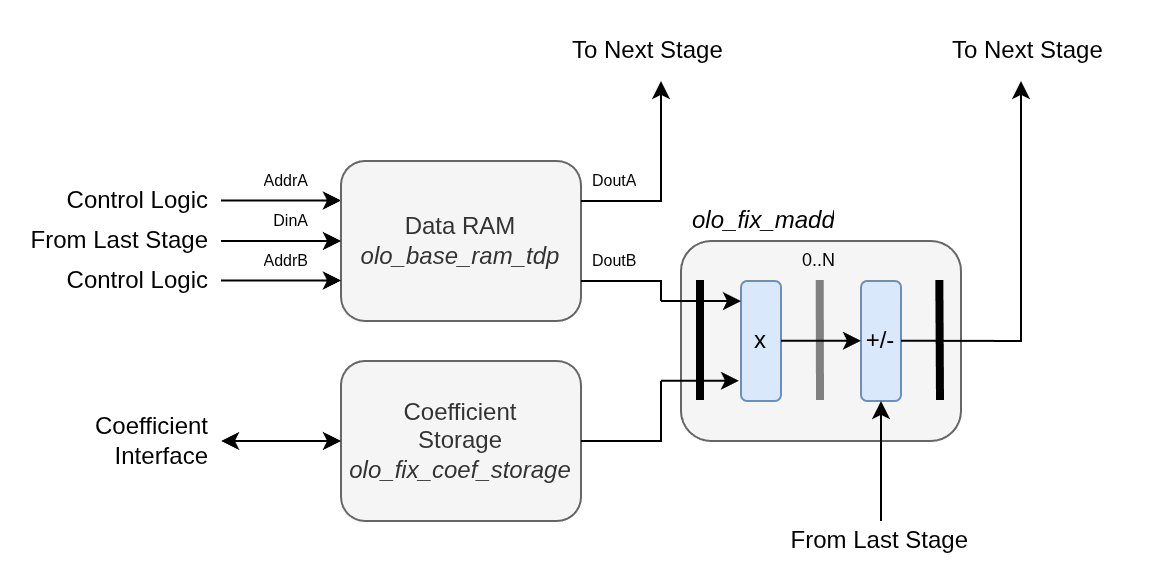

The diagram above was exported from draw.io. Its source (the exported page's mxGraphModel, read from the mxfile embedded in the PNG):
<mxGraphModel dx="516" dy="843" grid="1" gridSize="10" guides="1" tooltips="1" connect="1" arrows="1" fold="1" page="1" pageScale="1" pageWidth="850" pageHeight="1100" math="0" shadow="0">
  <root>
    <mxCell id="0" />
    <mxCell id="1" parent="0" />
    <mxCell id="2" parent="1" style="rounded=1;whiteSpace=wrap;html=1;fillColor=#f5f5f5;fontColor=#333333;strokeColor=#666666;" value="" vertex="1">
      <mxGeometry height="100" width="140" x="1564" y="940" as="geometry" />
    </mxCell>
    <mxCell id="3" edge="1" parent="1" style="endArrow=none;html=1;rounded=0;strokeWidth=4;entryX=0;entryY=1;entryDx=0;entryDy=0;fillColor=#f5f5f5;strokeColor=light-dark(#000000,#000000);" value="">
      <mxGeometry height="50" relative="1" width="50" as="geometry">
        <mxPoint x="1574" y="1020" as="sourcePoint" />
        <mxPoint x="1574" y="960" as="targetPoint" />
      </mxGeometry>
    </mxCell>
    <mxCell id="4" parent="1" style="text;strokeColor=none;fillColor=none;align=left;verticalAlign=middle;spacingLeft=4;spacingRight=4;overflow=hidden;points=[[0,0.5],[1,0.5]];portConstraint=eastwest;rotatable=0;whiteSpace=wrap;html=1;fontSize=9;" value="0..N" vertex="1">
      <mxGeometry height="20" width="40" x="1619" y="940" as="geometry" />
    </mxCell>
    <mxCell id="5" edge="1" parent="1" style="endArrow=none;html=1;rounded=0;strokeWidth=4;entryX=0;entryY=1;entryDx=0;entryDy=0;fillColor=#f5f5f5;strokeColor=#808080;" value="">
      <mxGeometry height="50" relative="1" width="50" as="geometry">
        <mxPoint x="1634" y="1020" as="sourcePoint" />
        <mxPoint x="1633.8600000000001" y="960" as="targetPoint" />
      </mxGeometry>
    </mxCell>
    <mxCell id="6" parent="1" style="rounded=1;whiteSpace=wrap;html=1;fillColor=#dae8fc;strokeColor=#6c8ebf;" value="x" vertex="1">
      <mxGeometry height="60" width="20" x="1594" y="960" as="geometry" />
    </mxCell>
    <mxCell id="7" parent="1" style="rounded=1;whiteSpace=wrap;html=1;fillColor=#dae8fc;strokeColor=#6c8ebf;" value="+/-" vertex="1">
      <mxGeometry height="60" width="20" x="1654" y="960" as="geometry" />
    </mxCell>
    <mxCell id="8" edge="1" parent="1" style="endArrow=none;html=1;rounded=0;strokeWidth=4;entryX=0;entryY=1;entryDx=0;entryDy=0;fillColor=#f5f5f5;strokeColor=light-dark(#000000,#000000);" value="">
      <mxGeometry height="50" relative="1" width="50" as="geometry">
        <mxPoint x="1694" y="1020" as="sourcePoint" />
        <mxPoint x="1693.6599999999999" y="960" as="targetPoint" />
      </mxGeometry>
    </mxCell>
    <mxCell id="9" edge="1" parent="1" style="endArrow=classic;html=1;rounded=0;entryX=0;entryY=0.167;entryDx=0;entryDy=0;entryPerimeter=0;" target="6" value="">
      <mxGeometry height="50" relative="1" width="50" as="geometry">
        <mxPoint x="1554" y="970" as="sourcePoint" />
        <mxPoint x="1544" y="920" as="targetPoint" />
      </mxGeometry>
    </mxCell>
    <mxCell id="10" edge="1" parent="1" style="endArrow=classic;html=1;rounded=0;entryX=-0.058;entryY=0.162;entryDx=0;entryDy=0;entryPerimeter=0;" value="">
      <mxGeometry height="50" relative="1" width="50" as="geometry">
        <mxPoint x="1554" y="1009.86" as="sourcePoint" />
        <mxPoint x="1593" y="1009.86" as="targetPoint" />
      </mxGeometry>
    </mxCell>
    <mxCell id="11" edge="1" parent="1" style="endArrow=classic;html=1;rounded=0;entryX=0;entryY=0.167;entryDx=0;entryDy=0;entryPerimeter=0;" value="">
      <mxGeometry height="50" relative="1" width="50" as="geometry">
        <mxPoint x="1614" y="989.86" as="sourcePoint" />
        <mxPoint x="1654" y="989.8800000000001" as="targetPoint" />
      </mxGeometry>
    </mxCell>
    <mxCell id="12" edge="1" parent="1" style="endArrow=classic;html=1;rounded=0;" value="">
      <mxGeometry height="50" relative="1" width="50" as="geometry">
        <Array as="points">
          <mxPoint x="1734" y="990" />
        </Array>
        <mxPoint x="1674" y="989.86" as="sourcePoint" />
        <mxPoint x="1734" y="860" as="targetPoint" />
      </mxGeometry>
    </mxCell>
    <mxCell id="13" edge="1" parent="1" style="endArrow=classic;html=1;rounded=0;" value="">
      <mxGeometry height="50" relative="1" width="50" as="geometry">
        <mxPoint x="1664" y="1050" as="sourcePoint" />
        <mxPoint x="1664" y="1020" as="targetPoint" />
      </mxGeometry>
    </mxCell>
    <mxCell id="14" parent="1" style="text;strokeColor=none;fillColor=none;align=left;verticalAlign=middle;spacingLeft=4;spacingRight=4;overflow=hidden;points=[[0,0.5],[1,0.5]];portConstraint=eastwest;rotatable=0;whiteSpace=wrap;html=1;" value="&lt;i&gt;olo_fix_madd&lt;/i&gt;" vertex="1">
      <mxGeometry height="20" width="95" x="1564" y="920" as="geometry" />
    </mxCell>
    <mxCell id="15" edge="1" parent="1" style="endArrow=classic;html=1;rounded=0;" value="">
      <mxGeometry height="50" relative="1" width="50" as="geometry">
        <mxPoint x="1334" y="919.76" as="sourcePoint" />
        <mxPoint x="1394" y="919.76" as="targetPoint" />
      </mxGeometry>
    </mxCell>
    <mxCell id="16" parent="1" style="rounded=1;whiteSpace=wrap;html=1;fillColor=#f5f5f5;fontColor=#333333;strokeColor=#666666;" value="Coefficient&lt;div&gt;Storage&lt;/div&gt;&lt;div&gt;&lt;i&gt;olo_fix_coef_storage&lt;/i&gt;&lt;/div&gt;" vertex="1">
      <mxGeometry height="80" width="120" x="1394" y="1000" as="geometry" />
    </mxCell>
    <mxCell id="17" parent="1" style="rounded=1;whiteSpace=wrap;html=1;fillColor=#f5f5f5;fontColor=#333333;strokeColor=#666666;" value="Data RAM&lt;div&gt;&lt;i&gt;olo_base_ram_tdp&lt;/i&gt;&lt;/div&gt;" vertex="1">
      <mxGeometry height="80" width="120" x="1394" y="900" as="geometry" />
    </mxCell>
    <mxCell id="18" parent="1" style="text;strokeColor=none;fillColor=none;align=right;verticalAlign=middle;spacingLeft=4;spacingRight=4;overflow=hidden;points=[[0,0.5],[1,0.5]];portConstraint=eastwest;rotatable=0;whiteSpace=wrap;html=1;fontSize=8;" value="AddrA" vertex="1">
      <mxGeometry height="20" width="40" x="1344" y="900" as="geometry" />
    </mxCell>
    <mxCell id="19" edge="1" parent="1" style="endArrow=classic;html=1;rounded=0;" value="">
      <mxGeometry height="50" relative="1" width="50" as="geometry">
        <Array as="points">
          <mxPoint x="1554" y="920" />
        </Array>
        <mxPoint x="1514" y="920" as="sourcePoint" />
        <mxPoint x="1554" y="860" as="targetPoint" />
      </mxGeometry>
    </mxCell>
    <mxCell id="20" parent="1" style="text;strokeColor=none;fillColor=none;align=left;verticalAlign=middle;spacingLeft=4;spacingRight=4;overflow=hidden;points=[[0,0.5],[1,0.5]];portConstraint=eastwest;rotatable=0;whiteSpace=wrap;html=1;" value="To Next Stage" vertex="1">
      <mxGeometry height="30" width="95" x="1504" y="830" as="geometry" />
    </mxCell>
    <mxCell id="21" parent="1" style="text;strokeColor=none;fillColor=none;align=left;verticalAlign=middle;spacingLeft=4;spacingRight=4;overflow=hidden;points=[[0,0.5],[1,0.5]];portConstraint=eastwest;rotatable=0;whiteSpace=wrap;html=1;fontSize=8;" value="DoutA" vertex="1">
      <mxGeometry height="20" width="40" x="1514" y="900" as="geometry" />
    </mxCell>
    <mxCell id="22" edge="1" parent="1" style="endArrow=classic;html=1;rounded=0;" value="">
      <mxGeometry height="50" relative="1" width="50" as="geometry">
        <mxPoint x="1334" y="940" as="sourcePoint" />
        <mxPoint x="1394" y="940" as="targetPoint" />
      </mxGeometry>
    </mxCell>
    <mxCell id="23" parent="1" style="text;strokeColor=none;fillColor=none;align=right;verticalAlign=middle;spacingLeft=4;spacingRight=4;overflow=hidden;points=[[0,0.5],[1,0.5]];portConstraint=eastwest;rotatable=0;whiteSpace=wrap;html=1;" value="Control Logic" vertex="1">
      <mxGeometry height="20" width="90" x="1244" y="910" as="geometry" />
    </mxCell>
    <mxCell id="24" parent="1" style="text;strokeColor=none;fillColor=none;align=right;verticalAlign=middle;spacingLeft=4;spacingRight=4;overflow=hidden;points=[[0,0.5],[1,0.5]];portConstraint=eastwest;rotatable=0;whiteSpace=wrap;html=1;" value="From Last Stage" vertex="1">
      <mxGeometry height="20" width="100" x="1234" y="930" as="geometry" />
    </mxCell>
    <mxCell id="25" parent="1" style="text;strokeColor=none;fillColor=none;align=right;verticalAlign=middle;spacingLeft=4;spacingRight=4;overflow=hidden;points=[[0,0.5],[1,0.5]];portConstraint=eastwest;rotatable=0;whiteSpace=wrap;html=1;fontSize=8;" value="DinA" vertex="1">
      <mxGeometry height="20" width="40" x="1344" y="920" as="geometry" />
    </mxCell>
    <mxCell id="26" edge="1" parent="1" style="endArrow=classic;html=1;rounded=0;" value="">
      <mxGeometry height="50" relative="1" width="50" as="geometry">
        <mxPoint x="1334" y="959.76" as="sourcePoint" />
        <mxPoint x="1394" y="959.76" as="targetPoint" />
      </mxGeometry>
    </mxCell>
    <mxCell id="27" parent="1" style="text;strokeColor=none;fillColor=none;align=right;verticalAlign=middle;spacingLeft=4;spacingRight=4;overflow=hidden;points=[[0,0.5],[1,0.5]];portConstraint=eastwest;rotatable=0;whiteSpace=wrap;html=1;fontSize=8;" value="AddrB" vertex="1">
      <mxGeometry height="20" width="40" x="1344" y="940" as="geometry" />
    </mxCell>
    <mxCell id="28" parent="1" style="text;strokeColor=none;fillColor=none;align=right;verticalAlign=middle;spacingLeft=4;spacingRight=4;overflow=hidden;points=[[0,0.5],[1,0.5]];portConstraint=eastwest;rotatable=0;whiteSpace=wrap;html=1;" value="Control Logic" vertex="1">
      <mxGeometry height="20" width="90" x="1244" y="950" as="geometry" />
    </mxCell>
    <mxCell id="29" edge="1" parent="1" source="17" style="endArrow=none;html=1;rounded=0;exitX=1;exitY=0.75;exitDx=0;exitDy=0;" value="">
      <mxGeometry height="50" relative="1" width="50" as="geometry">
        <Array as="points">
          <mxPoint x="1554" y="960" />
        </Array>
        <mxPoint x="1504" y="1020" as="sourcePoint" />
        <mxPoint x="1554" y="970" as="targetPoint" />
      </mxGeometry>
    </mxCell>
    <mxCell id="30" parent="1" style="text;strokeColor=none;fillColor=none;align=left;verticalAlign=middle;spacingLeft=4;spacingRight=4;overflow=hidden;points=[[0,0.5],[1,0.5]];portConstraint=eastwest;rotatable=0;whiteSpace=wrap;html=1;fontSize=8;" value="DoutB" vertex="1">
      <mxGeometry height="20" width="40" x="1514" y="940" as="geometry" />
    </mxCell>
    <mxCell id="31" edge="1" parent="1" source="16" style="endArrow=none;html=1;rounded=0;exitX=1;exitY=0.5;exitDx=0;exitDy=0;" value="">
      <mxGeometry height="50" relative="1" width="50" as="geometry">
        <Array as="points">
          <mxPoint x="1554" y="1040" />
        </Array>
        <mxPoint x="1504" y="1060" as="sourcePoint" />
        <mxPoint x="1554" y="1010" as="targetPoint" />
      </mxGeometry>
    </mxCell>
    <mxCell id="32" edge="1" parent="1" style="endArrow=classic;startArrow=classic;html=1;rounded=0;" value="">
      <mxGeometry height="50" relative="1" width="50" as="geometry">
        <mxPoint x="1334" y="1040" as="sourcePoint" />
        <mxPoint x="1394" y="1040" as="targetPoint" />
      </mxGeometry>
    </mxCell>
    <mxCell id="33" parent="1" style="text;strokeColor=none;fillColor=none;align=right;verticalAlign=middle;spacingLeft=4;spacingRight=4;overflow=hidden;points=[[0,0.5],[1,0.5]];portConstraint=eastwest;rotatable=0;whiteSpace=wrap;html=1;" value="Coefficient Interface" vertex="1">
      <mxGeometry height="40" width="90" x="1244" y="1020" as="geometry" />
    </mxCell>
    <mxCell id="34" edge="1" parent="1" style="endArrow=none;html=1;rounded=0;" value="">
      <mxGeometry height="50" relative="1" width="50" as="geometry">
        <mxPoint x="1664" y="1080" as="sourcePoint" />
        <mxPoint x="1664" y="1050" as="targetPoint" />
      </mxGeometry>
    </mxCell>
    <mxCell id="35" parent="1" style="text;strokeColor=none;fillColor=none;align=right;verticalAlign=middle;spacingLeft=4;spacingRight=4;overflow=hidden;points=[[0,0.5],[1,0.5]];portConstraint=eastwest;rotatable=0;whiteSpace=wrap;html=1;" value="From Last Stage" vertex="1">
      <mxGeometry height="20" width="100" x="1614" y="1080" as="geometry" />
    </mxCell>
    <mxCell id="36" parent="1" style="text;strokeColor=none;fillColor=none;align=left;verticalAlign=middle;spacingLeft=4;spacingRight=4;overflow=hidden;points=[[0,0.5],[1,0.5]];portConstraint=eastwest;rotatable=0;whiteSpace=wrap;html=1;" value="To Next Stage" vertex="1">
      <mxGeometry height="30" width="95" x="1694" y="830" as="geometry" />
    </mxCell>
  </root>
</mxGraphModel>